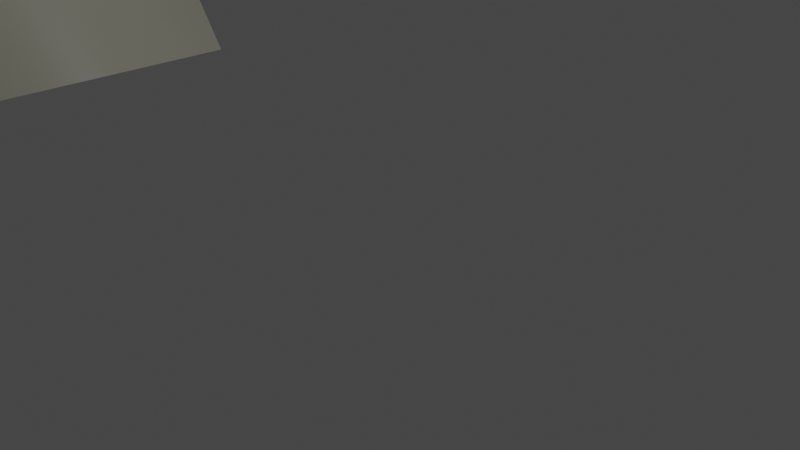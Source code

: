 # Source: rightleg.blend  (saved by Blender 2.80.75; exported with 4.5.12 LTS)
import bpy
from mathutils import Matrix  # noqa: F401  (used for matrix-valued properties, if any)

bpy.ops.wm.read_factory_settings(use_empty=True)
scene = bpy.context.scene
scene.name = 'Scene'

# ---- collections
col_collection = bpy.data.collections.new('Collection'); scene.collection.children.link(col_collection)

# ---- materials (node trees are filled in below, after node groups)
mat_material_002 = bpy.data.materials.new('Material.002')
mat_material_002.alpha_threshold = 0.0
mat_material_002.use_transparent_shadow = False
mat_material_002.line_color = (0.0, 0.0, 0.0, 1.0)

# ---- material node trees
mat_material_002.use_nodes = True; mat_material_002.node_tree.nodes.clear()
_N = mat_material_002.node_tree.nodes; _L = mat_material_002.node_tree.links
n0 = _N.new('ShaderNodeOutputMaterial'); n0.name = 'Material Output'; n0.location = (300, 300)
n1 = _N.new('ShaderNodeBsdfPrincipled'); n1.name = 'Principled BSDF'; n1.location = (10, 300)
n1.distribution = 'GGX'
n1.subsurface_method = 'BURLEY'
n1.inputs[0].default_value = (1.0, 0.978, 0.767, 1.0)
n1.inputs[2].default_value = 0.4
n1.inputs[3].default_value = 1.45
n1.inputs[27].default_value = (0.0, 0.0, 0.0, 1.0)
n1.inputs[28].default_value = 1.0
_L.new(n1.outputs[0], n0.inputs[0])
n0.is_active_output = True

# ---- world
world_world = bpy.data.worlds.new('World'); scene.world = world_world
world_world.use_nodes = True; world_world.node_tree.nodes.clear()
_N = world_world.node_tree.nodes; _L = world_world.node_tree.links
n0 = _N.new('ShaderNodeOutputWorld'); n0.name = 'World Output'; n0.location = (300, 300)
n1 = _N.new('ShaderNodeBackground'); n1.name = 'Background'; n1.location = (10, 300)
n1.inputs[0].default_value = (0.05088, 0.05088, 0.05088, 1.0)
_L.new(n1.outputs[0], n0.inputs[0])
n0.is_active_output = True
world_world.color = (0.05088, 0.05088, 0.05088)
world_world.use_sun_shadow = False
world_world.sun_shadow_jitter_overblur = 0.0

# ---- cameras
cam_camera = bpy.data.cameras.new('Camera')
cam_camera.clip_end = 100.0
cam_camera.ortho_scale = 7.314

# ---- lights
light_light = bpy.data.lights.new('Light', 'AREA')
light_light.color = (0.9372, 0.9335, 1.0)
light_light.transmission_factor = 0.0
light_light.energy = 785.4
light_light.shadow_soft_size = 0.1
light_light.shadow_maximum_resolution = 0.006
light_light.use_absolute_resolution = True
light_light.shape = 'RECTANGLE'
light_light.size = 0.1
light_light.size_y = 0.1

# ---- meshes
me_cube_004 = bpy.data.meshes.new('Cube.004')
me_cube_004.from_pydata([(3.174, -2.732, 2.5), (3.181, -4.82, 2.505), (1.21, -2.788, 2.474), (1.112, -2.675, 0.4768), (1.113, -4.697, 2.457), (1.107, -4.768, 0.5387), (5.207, -4.707, 0.4155), (1.164, -4.789, 0.3753), (5.226, -2.793, 0.3961), (1.193, -2.751, 0.4483), (3.174, -2.732, 2.5), (3.181, -4.82, 2.505), (1.21, -2.788, 2.474), (1.113, -4.697, 2.457), (3.122, -2.729, 5.184), (3.151, -4.73, 5.245), (1.178, -2.756, 5.296), (1.162, -4.722, 5.237), (3.571, -2.439, 10.1), (3.556, -5.128, 10.1), (0.7723, -2.35, 10.11), (0.7847, -5.136, 10.12)], [], [(5, 7, 9, 3), (7, 6, 1, 4), (6, 8, 0, 1), (9, 7, 4, 2), (8, 9, 2, 0), (13, 11, 15, 17), (14, 16, 20, 18), (12, 13, 17, 16), (11, 10, 14, 15), (10, 12, 16, 14), (18, 20, 21, 19), (15, 14, 18, 19), (16, 17, 21, 20), (17, 15, 19, 21)])
me_cube_004.polygons.foreach_set('use_smooth', [True] * 14)
_uv = me_cube_004.uv_layers.new(name='UVMap')
_uv.uv.foreach_set('vector', [0.375, 0.5, 0.3689, 0.5, 0.3689, 0.75, 0.375, 0.75, 0.3689, 0.5, 0.3689, -0.006091, 0.625, 0.25, 0.625, 0.5, 0.375, 0.75, 0.375, 0.5, 0.375, 0.5, 0.375, 0.75, 0.3689, 0.75, 0.3689, 0.5, 0.625, 0.5, 0.625, 0.75, 0.6189, 1.006, 0.6189, 0.5, 0.875, 0.5, 0.875, 0.75, 0.625, 0.5, 0.625, 0.25, 0.625, 0.25, 0.625, 0.5, 0.875, 0.75, 0.875, 0.5, 0.875, 0.5, 0.875, 0.75, 0.625, 0.75, 0.625, 0.5, 0.625, 0.5, 0.625, 0.75, 0.375, 0.75, 0.375, 0.5, 0.375, 0.5, 0.375, 0.75, 0.875, 0.75, 0.875, 0.5, 0.875, 0.5, 0.875, 0.75, 0.375, 0.0, 0.625, 0.0, 0.625, 0.25, 0.375, 0.25, 0.375, 0.75, 0.375, 0.5, 0.375, 0.5, 0.375, 0.75, 0.625, 0.75, 0.625, 0.5, 0.625, 0.5, 0.625, 0.75, 0.625, 0.5, 0.625, 0.25, 0.625, 0.25, 0.625, 0.5])
me_cube_004.materials.append(mat_material_002)
me_cube_004.use_remesh_preserve_volume = False
me_cube_004.use_remesh_preserve_attributes = False
me_cube_004.use_mirror_vertex_groups = False
me_cube_004.update()

# ---- objects
ob_light = bpy.data.objects.new('Light', light_light)
ob_camera = bpy.data.objects.new('Camera', cam_camera)
ob_cube_002 = bpy.data.objects.new('Cube.002', me_cube_004)

# ---- transforms, parenting, visibility, modifiers, constraints
ob_light.location = (16.24, 2.485, 17.98)
ob_light.rotation_euler = (0.8476, -2.018, 2.088)
ob_light.lock_rotations_4d = False
ob_light.empty_display_type = 'ARROWS'
ob_light.color = (0.0, 0.0, 0.0, 0.0)
ob_light.lineart.crease_threshold = 0.0
ob_camera.location = (7.359, -6.926, 4.958)
ob_camera.rotation_euler = (1.109, 0.0, 0.8149)
ob_camera.lock_rotations_4d = False
ob_camera.empty_display_type = 'ARROWS'
ob_camera.color = (0.0, 0.0, 0.0, 0.0)
ob_camera.display_type = 'WIRE'
ob_camera.lineart.crease_threshold = 0.0
ob_cube_002.location = (-4.675, 0.4325, 1.909)
ob_cube_002.scale = (1.0, 1.0, 1.27)
ob_cube_002.lock_rotations_4d = False
ob_cube_002.empty_display_type = 'ARROWS'
ob_cube_002.lineart.crease_threshold = 0.0

# ---- collection membership
col_collection.objects.link(ob_light)
col_collection.objects.link(ob_camera)
col_collection.objects.link(ob_cube_002)

# ---- scene / render settings (as saved in the file)
scene.camera = ob_camera
scene.frame_start = 1; scene.frame_end = 250; scene.frame_set(213)
scene.render.engine = 'BLENDER_EEVEE_NEXT'
scene.cycles.use_denoising = False
scene.cycles.samples = 128
scene.cycles.sampling_pattern = 'TABULATED_SOBOL'
scene.cycles.use_adaptive_sampling = False
scene.cycles.use_light_tree = False
scene.view_settings.view_transform = 'Filmic'
bpy.context.view_layer.update()
